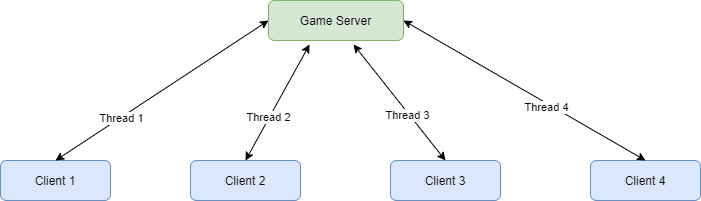

The diagram above was exported from draw.io. Its source (the exported page's mxGraphModel, read from the mxfile embedded in the PNG):
<mxGraphModel dx="1422" dy="762" grid="1" gridSize="10" guides="1" tooltips="1" connect="1" arrows="1" fold="1" page="1" pageScale="1" pageWidth="850" pageHeight="1100" math="0" shadow="0">
  <root>
    <mxCell id="0" />
    <mxCell id="1" parent="0" />
    <mxCell id="1Ci_anSdgzFDhwmOUU7x-1" value="Game Server" style="rounded=1;whiteSpace=wrap;html=1;fillColor=#d5e8d4;strokeColor=#82b366;" vertex="1" parent="1">
      <mxGeometry x="358" y="80" width="135" height="40" as="geometry" />
    </mxCell>
    <mxCell id="1Ci_anSdgzFDhwmOUU7x-2" value="Client 1" style="rounded=1;whiteSpace=wrap;html=1;fillColor=#dae8fc;strokeColor=#6c8ebf;" vertex="1" parent="1">
      <mxGeometry x="90" y="240" width="110" height="40" as="geometry" />
    </mxCell>
    <mxCell id="1Ci_anSdgzFDhwmOUU7x-4" value="Client 2" style="rounded=1;whiteSpace=wrap;html=1;fillColor=#dae8fc;strokeColor=#6c8ebf;" vertex="1" parent="1">
      <mxGeometry x="280" y="240" width="110" height="40" as="geometry" />
    </mxCell>
    <mxCell id="1Ci_anSdgzFDhwmOUU7x-5" value="Client 3" style="rounded=1;whiteSpace=wrap;html=1;fillColor=#dae8fc;strokeColor=#6c8ebf;" vertex="1" parent="1">
      <mxGeometry x="480" y="240" width="110" height="40" as="geometry" />
    </mxCell>
    <mxCell id="1Ci_anSdgzFDhwmOUU7x-6" value="Client 4" style="rounded=1;whiteSpace=wrap;html=1;fillColor=#dae8fc;strokeColor=#6c8ebf;" vertex="1" parent="1">
      <mxGeometry x="680" y="240" width="110" height="40" as="geometry" />
    </mxCell>
    <mxCell id="1Ci_anSdgzFDhwmOUU7x-11" value="" style="endArrow=classic;startArrow=classic;html=1;entryX=0;entryY=0.5;entryDx=0;entryDy=0;exitX=0.5;exitY=0;exitDx=0;exitDy=0;" edge="1" parent="1" source="1Ci_anSdgzFDhwmOUU7x-2" target="1Ci_anSdgzFDhwmOUU7x-1">
      <mxGeometry width="50" height="50" relative="1" as="geometry">
        <mxPoint x="400" y="420" as="sourcePoint" />
        <mxPoint x="450" y="370" as="targetPoint" />
      </mxGeometry>
    </mxCell>
    <mxCell id="1Ci_anSdgzFDhwmOUU7x-15" value="Thread 1" style="edgeLabel;html=1;align=center;verticalAlign=middle;resizable=0;points=[];" vertex="1" connectable="0" parent="1Ci_anSdgzFDhwmOUU7x-11">
      <mxGeometry x="-0.3862" y="-1" relative="1" as="geometry">
        <mxPoint as="offset" />
      </mxGeometry>
    </mxCell>
    <mxCell id="1Ci_anSdgzFDhwmOUU7x-12" value="" style="endArrow=classic;startArrow=classic;html=1;entryX=0.304;entryY=1.1;entryDx=0;entryDy=0;entryPerimeter=0;exitX=0.5;exitY=0;exitDx=0;exitDy=0;" edge="1" parent="1" source="1Ci_anSdgzFDhwmOUU7x-4" target="1Ci_anSdgzFDhwmOUU7x-1">
      <mxGeometry width="50" height="50" relative="1" as="geometry">
        <mxPoint x="400" y="420" as="sourcePoint" />
        <mxPoint x="450" y="370" as="targetPoint" />
      </mxGeometry>
    </mxCell>
    <mxCell id="1Ci_anSdgzFDhwmOUU7x-16" value="Thread 2" style="edgeLabel;html=1;align=center;verticalAlign=middle;resizable=0;points=[];" vertex="1" connectable="0" parent="1Ci_anSdgzFDhwmOUU7x-12">
      <mxGeometry x="-0.264" y="1" relative="1" as="geometry">
        <mxPoint as="offset" />
      </mxGeometry>
    </mxCell>
    <mxCell id="1Ci_anSdgzFDhwmOUU7x-13" value="" style="endArrow=classic;startArrow=classic;html=1;entryX=0.63;entryY=1.1;entryDx=0;entryDy=0;entryPerimeter=0;exitX=0.5;exitY=0;exitDx=0;exitDy=0;" edge="1" parent="1" source="1Ci_anSdgzFDhwmOUU7x-5" target="1Ci_anSdgzFDhwmOUU7x-1">
      <mxGeometry width="50" height="50" relative="1" as="geometry">
        <mxPoint x="400" y="420" as="sourcePoint" />
        <mxPoint x="450" y="370" as="targetPoint" />
      </mxGeometry>
    </mxCell>
    <mxCell id="1Ci_anSdgzFDhwmOUU7x-19" value="Thread 3" style="edgeLabel;html=1;align=center;verticalAlign=middle;resizable=0;points=[];" vertex="1" connectable="0" parent="1Ci_anSdgzFDhwmOUU7x-13">
      <mxGeometry x="-0.1856" y="2" relative="1" as="geometry">
        <mxPoint as="offset" />
      </mxGeometry>
    </mxCell>
    <mxCell id="1Ci_anSdgzFDhwmOUU7x-14" value="" style="endArrow=classic;startArrow=classic;html=1;entryX=1;entryY=0.5;entryDx=0;entryDy=0;exitX=0.5;exitY=0;exitDx=0;exitDy=0;" edge="1" parent="1" source="1Ci_anSdgzFDhwmOUU7x-6" target="1Ci_anSdgzFDhwmOUU7x-1">
      <mxGeometry width="50" height="50" relative="1" as="geometry">
        <mxPoint x="400" y="420" as="sourcePoint" />
        <mxPoint x="450" y="370" as="targetPoint" />
      </mxGeometry>
    </mxCell>
    <mxCell id="1Ci_anSdgzFDhwmOUU7x-20" value="Thread 4" style="edgeLabel;html=1;align=center;verticalAlign=middle;resizable=0;points=[];" vertex="1" connectable="0" parent="1Ci_anSdgzFDhwmOUU7x-14">
      <mxGeometry x="-0.1935" y="3" relative="1" as="geometry">
        <mxPoint as="offset" />
      </mxGeometry>
    </mxCell>
  </root>
</mxGraphModel>